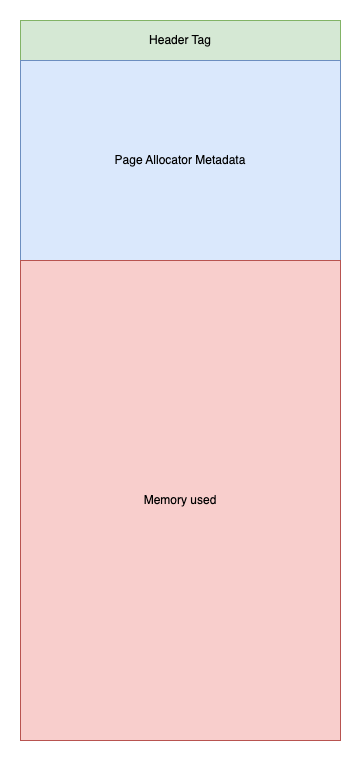

The diagram above was exported from draw.io. Its source (the exported page's mxGraphModel, read from the mxfile embedded in the PNG):
<mxGraphModel dx="1018" dy="777" grid="1" gridSize="10" guides="1" tooltips="1" connect="1" arrows="1" fold="1" page="1" pageScale="1" pageWidth="827" pageHeight="1169" math="0" shadow="0">
  <root>
    <mxCell id="0" />
    <mxCell id="1" parent="0" />
    <mxCell id="0d6w9hfgd7mEv3wv3Iw0-1" value="Header Tag" style="rounded=0;whiteSpace=wrap;html=1;fillColor=#d5e8d4;strokeColor=#82b366;" vertex="1" parent="1">
      <mxGeometry x="40" y="40" width="320" height="40" as="geometry" />
    </mxCell>
    <mxCell id="0d6w9hfgd7mEv3wv3Iw0-2" value="Page Allocator Metadata" style="rounded=0;whiteSpace=wrap;html=1;fillColor=#dae8fc;strokeColor=#6c8ebf;" vertex="1" parent="1">
      <mxGeometry x="40" y="80" width="320" height="200" as="geometry" />
    </mxCell>
    <mxCell id="0d6w9hfgd7mEv3wv3Iw0-3" value="Memory used" style="rounded=0;whiteSpace=wrap;html=1;fillColor=#f8cecc;strokeColor=#b85450;" vertex="1" parent="1">
      <mxGeometry x="40" y="280" width="320" height="480" as="geometry" />
    </mxCell>
  </root>
</mxGraphModel>